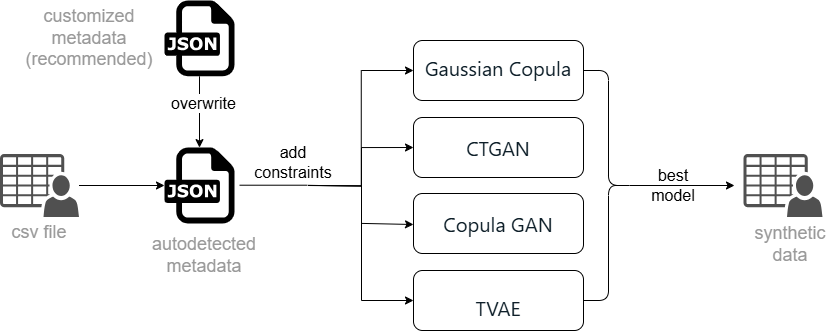

The diagram above was exported from draw.io. Its source (the exported page's mxGraphModel, read from the mxfile embedded in the PNG):
<mxGraphModel dx="908" dy="638" grid="1" gridSize="10" guides="1" tooltips="1" connect="1" arrows="1" fold="1" page="1" pageScale="1" pageWidth="827" pageHeight="1169" math="0" shadow="0">
  <root>
    <mxCell id="0" />
    <mxCell id="1" parent="0" />
    <mxCell id="l5DSARKsRSD7xJST_IAh-20" value="" style="edgeStyle=orthogonalEdgeStyle;rounded=0;orthogonalLoop=1;jettySize=auto;html=1;" edge="1" parent="1" source="l5DSARKsRSD7xJST_IAh-1" target="l5DSARKsRSD7xJST_IAh-7">
      <mxGeometry relative="1" as="geometry" />
    </mxCell>
    <mxCell id="l5DSARKsRSD7xJST_IAh-1" value="" style="sketch=0;pointerEvents=1;shadow=0;dashed=0;html=1;strokeColor=none;fillColor=#505050;labelPosition=center;verticalLabelPosition=bottom;verticalAlign=top;outlineConnect=0;align=center;shape=mxgraph.office.users.csv_file;" vertex="1" parent="1">
      <mxGeometry x="66.5" y="233.5" width="79" height="63" as="geometry" />
    </mxCell>
    <mxCell id="l5DSARKsRSD7xJST_IAh-2" value="&lt;font style=&quot;font-size: 18px; color: rgb(153, 153, 153);&quot;&gt;csv file&lt;/font&gt;" style="text;html=1;align=center;verticalAlign=middle;whiteSpace=wrap;rounded=0;" vertex="1" parent="1">
      <mxGeometry x="76" y="296.5" width="60" height="30" as="geometry" />
    </mxCell>
    <mxCell id="l5DSARKsRSD7xJST_IAh-4" value="&lt;font style=&quot;font-size: 18px; color: rgb(153, 153, 153);&quot;&gt;customized metadata&lt;/font&gt;&lt;div&gt;&lt;font style=&quot;font-size: 18px; color: rgb(153, 153, 153);&quot;&gt;(recommended)&lt;/font&gt;&lt;/div&gt;" style="text;html=1;align=center;verticalAlign=middle;whiteSpace=wrap;rounded=0;" vertex="1" parent="1">
      <mxGeometry x="126" y="102.89999999999999" width="60" height="30" as="geometry" />
    </mxCell>
    <mxCell id="l5DSARKsRSD7xJST_IAh-7" value="" style="dashed=0;outlineConnect=0;html=1;align=center;labelPosition=center;verticalLabelPosition=bottom;verticalAlign=top;shape=mxgraph.weblogos.json" vertex="1" parent="1">
      <mxGeometry x="231" y="227.10000000000002" width="70" height="75.8" as="geometry" />
    </mxCell>
    <mxCell id="l5DSARKsRSD7xJST_IAh-8" value="&lt;font style=&quot;font-size: 18px; color: rgb(153, 153, 153);&quot;&gt;autodetected metadata&lt;/font&gt;" style="text;html=1;align=center;verticalAlign=middle;whiteSpace=wrap;rounded=0;" vertex="1" parent="1">
      <mxGeometry x="241" y="320" width="60" height="30" as="geometry" />
    </mxCell>
    <mxCell id="l5DSARKsRSD7xJST_IAh-14" value="" style="sketch=0;pointerEvents=1;shadow=0;dashed=0;html=1;strokeColor=none;fillColor=#505050;labelPosition=center;verticalLabelPosition=bottom;verticalAlign=top;outlineConnect=0;align=center;shape=mxgraph.office.users.csv_file;" vertex="1" parent="1">
      <mxGeometry x="810" y="233.5" width="79" height="63" as="geometry" />
    </mxCell>
    <mxCell id="l5DSARKsRSD7xJST_IAh-15" value="&lt;font style=&quot;font-size: 18px;&quot;&gt;synthetic data&lt;/font&gt;" style="text;html=1;align=center;verticalAlign=middle;whiteSpace=wrap;rounded=0;fontColor=#999999;" vertex="1" parent="1">
      <mxGeometry x="827" y="308.9" width="60" height="30" as="geometry" />
    </mxCell>
    <mxCell id="l5DSARKsRSD7xJST_IAh-19" value="" style="group" vertex="1" connectable="0" parent="1">
      <mxGeometry x="480" y="120" width="170" height="290" as="geometry" />
    </mxCell>
    <mxCell id="l5DSARKsRSD7xJST_IAh-10" value="&lt;br&gt;&lt;span style=&quot;color: rgb(14, 31, 41); font-family: __Open_Sans_7f979d, __Open_Sans_Fallback_7f979d, system-ui, arial; font-style: normal; font-variant-ligatures: normal; font-variant-caps: normal; font-weight: 400; letter-spacing: normal; orphans: 2; text-indent: 0px; text-transform: none; widows: 2; word-spacing: 0px; -webkit-text-stroke-width: 0px; white-space: pre-wrap; background-color: rgb(255, 255, 255); text-decoration-thickness: initial; text-decoration-style: initial; text-decoration-color: initial; float: none; display: inline !important;&quot;&gt;&lt;font style=&quot;font-size: 20px;&quot;&gt;Gaussian Copula&lt;/font&gt;&lt;/span&gt;&lt;div&gt;&lt;span style=&quot;color: rgb(14, 31, 41); font-family: __Open_Sans_7f979d, __Open_Sans_Fallback_7f979d, system-ui, arial; font-size: medium; font-style: normal; font-variant-ligatures: normal; font-variant-caps: normal; font-weight: 400; letter-spacing: normal; orphans: 2; text-indent: 0px; text-transform: none; widows: 2; word-spacing: 0px; -webkit-text-stroke-width: 0px; white-space: pre-wrap; background-color: rgb(255, 255, 255); text-decoration-thickness: initial; text-decoration-style: initial; text-decoration-color: initial; float: none; display: inline !important;&quot;&gt;&lt;br&gt;&lt;/span&gt;&lt;/div&gt;" style="rounded=1;whiteSpace=wrap;html=1;" vertex="1" parent="l5DSARKsRSD7xJST_IAh-19">
      <mxGeometry width="170" height="60" as="geometry" />
    </mxCell>
    <mxCell id="l5DSARKsRSD7xJST_IAh-11" value="&lt;br&gt;&lt;div&gt;&lt;span style=&quot;color: rgb(14, 31, 41); font-family: __Open_Sans_7f979d, __Open_Sans_Fallback_7f979d, system-ui, arial; font-style: normal; font-variant-ligatures: normal; font-variant-caps: normal; font-weight: 400; letter-spacing: normal; orphans: 2; text-indent: 0px; text-transform: none; widows: 2; word-spacing: 0px; -webkit-text-stroke-width: 0px; white-space: pre-wrap; background-color: rgb(255, 255, 255); text-decoration-thickness: initial; text-decoration-style: initial; text-decoration-color: initial; float: none; display: inline !important;&quot;&gt;&lt;span style=&quot;text-align: start;&quot;&gt;&lt;font style=&quot;font-size: 20px;&quot;&gt;CTGAN&lt;/font&gt;&lt;/span&gt;&lt;/span&gt;&lt;/div&gt;&lt;div&gt;&lt;br&gt;&lt;/div&gt;" style="rounded=1;whiteSpace=wrap;html=1;" vertex="1" parent="l5DSARKsRSD7xJST_IAh-19">
      <mxGeometry y="77" width="170" height="60" as="geometry" />
    </mxCell>
    <mxCell id="l5DSARKsRSD7xJST_IAh-12" value="&lt;br&gt;&lt;div&gt;&lt;span style=&quot;color: rgb(14, 31, 41); font-family: __Open_Sans_7f979d, __Open_Sans_Fallback_7f979d, system-ui, arial; font-style: normal; font-variant-ligatures: normal; font-variant-caps: normal; font-weight: 400; letter-spacing: normal; orphans: 2; text-indent: 0px; text-transform: none; widows: 2; word-spacing: 0px; -webkit-text-stroke-width: 0px; white-space: pre-wrap; background-color: rgb(255, 255, 255); text-decoration-thickness: initial; text-decoration-style: initial; text-decoration-color: initial; float: none; display: inline !important;&quot;&gt;&lt;span style=&quot;text-align: start;&quot;&gt;&lt;font style=&quot;font-size: 20px;&quot;&gt;Copula GAN&lt;/font&gt;&lt;/span&gt;&lt;/span&gt;&lt;/div&gt;&lt;div&gt;&lt;br&gt;&lt;/div&gt;" style="rounded=1;whiteSpace=wrap;html=1;" vertex="1" parent="l5DSARKsRSD7xJST_IAh-19">
      <mxGeometry y="153" width="170" height="60" as="geometry" />
    </mxCell>
    <mxCell id="l5DSARKsRSD7xJST_IAh-16" value="&lt;br&gt;&lt;div&gt;&lt;font face=&quot;__Open_Sans_7f979d, __Open_Sans_Fallback_7f979d, system-ui, arial&quot; color=&quot;#0e1f29&quot;&gt;&lt;span style=&quot;font-size: 20px; white-space-collapse: preserve; background-color: rgb(255, 255, 255);&quot;&gt;TVAE&lt;/span&gt;&lt;/font&gt;&lt;/div&gt;" style="rounded=1;whiteSpace=wrap;html=1;" vertex="1" parent="l5DSARKsRSD7xJST_IAh-19">
      <mxGeometry y="230" width="170" height="60" as="geometry" />
    </mxCell>
    <mxCell id="l5DSARKsRSD7xJST_IAh-22" value="" style="edgeStyle=orthogonalEdgeStyle;rounded=0;orthogonalLoop=1;jettySize=auto;html=1;entryX=0;entryY=0.5;entryDx=0;entryDy=0;" edge="1" parent="1" target="l5DSARKsRSD7xJST_IAh-11">
      <mxGeometry relative="1" as="geometry">
        <mxPoint x="375" y="264.9" as="sourcePoint" />
        <mxPoint x="480" y="302.9" as="targetPoint" />
      </mxGeometry>
    </mxCell>
    <mxCell id="l5DSARKsRSD7xJST_IAh-23" value="" style="edgeStyle=orthogonalEdgeStyle;rounded=0;orthogonalLoop=1;jettySize=auto;html=1;entryX=0;entryY=0.5;entryDx=0;entryDy=0;" edge="1" parent="1" target="l5DSARKsRSD7xJST_IAh-10">
      <mxGeometry relative="1" as="geometry">
        <mxPoint x="374.5" y="265" as="sourcePoint" />
        <mxPoint x="479.5" y="227.1" as="targetPoint" />
      </mxGeometry>
    </mxCell>
    <mxCell id="l5DSARKsRSD7xJST_IAh-28" value="" style="edgeStyle=orthogonalEdgeStyle;rounded=0;orthogonalLoop=1;jettySize=auto;html=1;" edge="1" parent="1" source="l5DSARKsRSD7xJST_IAh-24" target="l5DSARKsRSD7xJST_IAh-7">
      <mxGeometry relative="1" as="geometry" />
    </mxCell>
    <mxCell id="l5DSARKsRSD7xJST_IAh-29" value="&lt;font style=&quot;font-size: 16px;&quot;&gt;overwrite&lt;/font&gt;" style="edgeLabel;html=1;align=center;verticalAlign=middle;resizable=0;points=[];" vertex="1" connectable="0" parent="l5DSARKsRSD7xJST_IAh-28">
      <mxGeometry x="-0.2277" y="3" relative="1" as="geometry">
        <mxPoint as="offset" />
      </mxGeometry>
    </mxCell>
    <mxCell id="l5DSARKsRSD7xJST_IAh-24" value="" style="dashed=0;outlineConnect=0;html=1;align=center;labelPosition=center;verticalLabelPosition=bottom;verticalAlign=top;shape=mxgraph.weblogos.json" vertex="1" parent="1">
      <mxGeometry x="231" y="80.00000000000001" width="70" height="75.8" as="geometry" />
    </mxCell>
    <mxCell id="l5DSARKsRSD7xJST_IAh-30" value="" style="edgeStyle=orthogonalEdgeStyle;rounded=0;orthogonalLoop=1;jettySize=auto;html=1;entryX=0;entryY=0.5;entryDx=0;entryDy=0;" edge="1" parent="1" target="l5DSARKsRSD7xJST_IAh-16">
      <mxGeometry relative="1" as="geometry">
        <mxPoint x="375" y="264.9" as="sourcePoint" />
        <mxPoint x="480" y="302.9" as="targetPoint" />
      </mxGeometry>
    </mxCell>
    <mxCell id="l5DSARKsRSD7xJST_IAh-33" value="" style="edgeStyle=orthogonalEdgeStyle;rounded=0;orthogonalLoop=1;jettySize=auto;html=1;" edge="1" parent="1">
      <mxGeometry relative="1" as="geometry">
        <mxPoint x="696" y="265" as="sourcePoint" />
        <mxPoint x="801" y="265" as="targetPoint" />
      </mxGeometry>
    </mxCell>
    <mxCell id="l5DSARKsRSD7xJST_IAh-31" value="" style="shape=curlyBracket;whiteSpace=wrap;html=1;rounded=1;flipH=1;labelPosition=right;verticalLabelPosition=middle;align=left;verticalAlign=middle;" vertex="1" parent="1">
      <mxGeometry x="650" y="150" width="50" height="230" as="geometry" />
    </mxCell>
    <mxCell id="l5DSARKsRSD7xJST_IAh-34" value="&lt;font style=&quot;font-size: 16px;&quot;&gt;best model&lt;/font&gt;" style="text;html=1;align=center;verticalAlign=middle;whiteSpace=wrap;rounded=0;" vertex="1" parent="1">
      <mxGeometry x="710" y="250" width="60" height="30" as="geometry" />
    </mxCell>
    <mxCell id="MOcDMHJ6aeTTS8SVUD0L-4" value="" style="endArrow=classic;html=1;rounded=0;" edge="1" parent="1">
      <mxGeometry width="50" height="50" relative="1" as="geometry">
        <mxPoint x="428" y="302.9" as="sourcePoint" />
        <mxPoint x="480" y="304" as="targetPoint" />
      </mxGeometry>
    </mxCell>
    <mxCell id="MOcDMHJ6aeTTS8SVUD0L-5" value="" style="endArrow=none;html=1;rounded=0;" edge="1" parent="1">
      <mxGeometry width="50" height="50" relative="1" as="geometry">
        <mxPoint x="306" y="264.71" as="sourcePoint" />
        <mxPoint x="374" y="264.71" as="targetPoint" />
      </mxGeometry>
    </mxCell>
    <mxCell id="MOcDMHJ6aeTTS8SVUD0L-6" value="&lt;font style=&quot;font-size: 16px;&quot;&gt;add constraints&lt;/font&gt;" style="text;html=1;align=center;verticalAlign=middle;whiteSpace=wrap;rounded=0;" vertex="1" parent="1">
      <mxGeometry x="330" y="227.09999999999997" width="60" height="30" as="geometry" />
    </mxCell>
  </root>
</mxGraphModel>